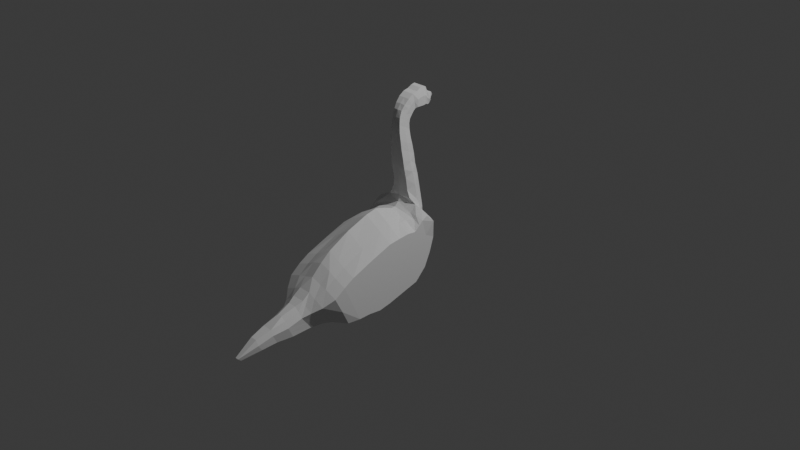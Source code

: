 # Source: VersaoDoisDinossauro.blend  (saved by Blender 4.0.36; exported with 4.5.12 LTS)
import bpy
from mathutils import Matrix  # noqa: F401  (used for matrix-valued properties, if any)

bpy.ops.wm.read_factory_settings(use_empty=True)
scene = bpy.context.scene
scene.name = 'Scene'

# ---- collections
col_collection = bpy.data.collections.new('Collection'); scene.collection.children.link(col_collection)

# ---- world
world_world = bpy.data.worlds.new('World'); scene.world = world_world
world_world.use_nodes = True; world_world.node_tree.nodes.clear()
_N = world_world.node_tree.nodes; _L = world_world.node_tree.links
n0 = _N.new('ShaderNodeOutputWorld'); n0.name = 'World Output'; n0.location = (300, 300)
n1 = _N.new('ShaderNodeBackground'); n1.name = 'Background'; n1.location = (10, 300)
n1.inputs[0].default_value = (0.05088, 0.05088, 0.05088, 1.0)
_L.new(n1.outputs[0], n0.inputs[0])
n0.is_active_output = True
world_world.color = (0.05088, 0.05088, 0.05088)
world_world.use_sun_shadow = False
world_world.sun_shadow_jitter_overblur = 0.0

# ---- cameras
cam_camera = bpy.data.cameras.new('Camera')
cam_camera.clip_end = 100.0
cam_camera.ortho_scale = 7.314

# ---- lights
light_light = bpy.data.lights.new('Light', 'POINT')
light_light.transmission_factor = 0.0
light_light.use_soft_falloff = False
light_light.energy = 1000.0
light_light.shadow_soft_size = 0.1
light_light.shadow_maximum_resolution = 0.006
light_light.use_absolute_resolution = True

# ---- meshes
me_plane = bpy.data.meshes.new('Plane')
me_plane.from_pydata([(0.03377, -0.9185, 0.0), (0.6796, -0.7146, 0.0), (-0.1927, -0.441, 0.0), (0.6646, -0.4478, 0.0), (-0.09872, -0.6787, 0.0), (0.6926, -0.5806, 0.0), (0.2377, -1.143, 0.0), (0.6878, -0.974, 0.0), (0.6837, -0.8442, 0.0), (0.1267, -1.031, 0.0), (0.3414, -1.245, 0.0), (0.655, -1.112, 0.0), (0.4022, -1.326, 0.0), (0.655, -1.192, 0.0), (0.4416, -1.403, 0.0), (0.6763, -1.294, 0.0), (0.4963, -1.553, 0.0), (0.7284, -1.501, 0.0), (0.571, -1.707, 0.0), (0.7383, -1.665, 0.0), (0.6203, -1.868, 0.0), (0.7602, -1.826, 0.0), (0.7511, -2.072, 0.0), (0.7807, -2.038, 0.0), (-0.1884, -0.1999, 0.0), (0.6006, -0.2314, 0.0), (0.6325, -0.3392, 0.0), (-0.2191, -0.3201, 0.0), (-0.1543, -0.105, 0.0), (0.5582, -0.08582, 0.0), (-0.1578, -0.0609, 0.0), (0.4321, 0.03533, 0.0), (-0.1762, -0.04077, 0.0), (0.2765, 0.1043, 0.0), (-0.2009, -0.0155, 0.0), (0.1268, 0.1515, 0.0), (-0.2724, 0.005014, 0.0), (-0.004528, 0.1794, 0.0), (-0.3462, 0.005014, 0.0), (-0.1276, 0.2181, 0.0), (-0.4743, -0.004835, 0.0), (-0.3, 0.238, 0.0), (-0.5793, -0.01532, 0.0), (-0.4756, 0.2029, 0.0), (-0.6793, -0.02681, 0.0), (-0.5985, 0.1722, 0.0), (-0.7843, -0.03775, 0.0), (-0.7036, 0.1489, 0.0), (-0.8773, -0.04596, 0.0), (-0.8103, 0.1182, 0.0), (-0.9594, -0.05143, 0.0), (-0.8923, 0.1045, 0.0), (-1.043, -0.05143, 0.0), (-0.9648, 0.09839, 0.0), (-1.108, -0.04186, 0.0), (-1.03, 0.1005, 0.0), (-1.18, -0.02134, 0.0), (-1.078, 0.1069, 0.0), (-1.235, 0.01628, 0.0), (-1.116, 0.1251, 0.0), (-1.284, 0.06643, 0.0), (-1.137, 0.1434, 0.0), (-1.321, 0.1211, 0.0), (-1.154, 0.1658, 0.0), (-1.334, 0.1759, 0.0), (-1.156, 0.1909, 0.0), (-1.362, 0.2215, 0.0), (-1.156, 0.2285, 0.0), (-1.371, 0.2607, 0.0), (-1.156, 0.2661, 0.0), (-1.352, 0.2986, 0.0), (-1.161, 0.3057, 0.0), (-1.285, 0.3224, 0.0), (-1.161, 0.3294, 0.0), (-1.282, 0.3703, 0.0), (-1.163, 0.3519, 0.0), (0.4387, -0.8166, 0.0), (0.3212, -0.4444, 0.0), (0.3954, -0.6296, 0.0), (0.52, -1.059, 0.0), (0.4752, -0.9375, 0.0), (0.5438, -1.178, 0.0), (0.5741, -1.259, 0.0), (0.6045, -1.348, 0.0), (0.6428, -1.527, 0.0), (0.6688, -1.686, 0.0), (0.7044, -1.847, 0.0), (0.7659, -2.055, 0.0), (0.281, -0.2156, 0.0), (0.2887, -0.3297, 0.0), (0.2591, -0.09539, 0.0), (0.1705, -0.001826, 0.0), (0.07197, 0.04348, 0.0), (-0.03341, 0.07499, 0.0), (-0.1385, 0.09223, 0.0), (-0.2369, 0.1021, 0.0), (-0.3871, 0.09715, 0.0), (-0.5275, 0.08452, 0.0), (-0.6389, 0.06893, 0.0), (-0.7439, 0.05183, 0.0), (-0.8438, 0.0361, 0.0), (-0.9259, 0.02653, 0.0), (-1.004, 0.02242, 0.0), (-1.069, 0.02721, 0.0), (-1.129, 0.04146, 0.0), (-1.176, 0.06939, 0.0), (-1.213, 0.1042, 0.0), (-1.241, 0.1435, 0.0), (-1.252, 0.1834, 0.0), (-1.266, 0.225, 0.0), (-1.271, 0.2634, 0.0), (-1.261, 0.3022, 0.0), (-1.224, 0.3259, 0.0), (-1.213, 0.3574, 0.0), (-1.25, 0.3996, 0.0), (-1.217, 0.3878, 0.0), (-1.166, 0.3763, 0.0), (-1.199, 0.3841, 0.0), (0.09883, -0.9185, 0.1231), (0.6796, -0.7146, 0.1231), (-0.1212, -0.441, 0.1231), (0.6646, -0.4478, 0.1231), (-0.01912, -0.6787, 0.1231), (0.6926, -0.5806, 0.1231), (0.2787, -1.143, 0.1169), (0.6878, -0.974, 0.1169), (0.6837, -0.8442, 0.1231), (0.1677, -1.031, 0.1231), (0.3414, -1.245, 0.06838), (0.655, -1.112, 0.06838), (0.4022, -1.326, 0.07115), (0.655, -1.192, 0.07115), (0.4416, -1.403, 0.04688), (0.6763, -1.294, 0.04688), (0.4963, -1.553, 0.02702), (0.7284, -1.501, 0.02702), (0.571, -1.707, 0.03346), (0.7383, -1.665, 0.03346), (0.6203, -1.868, 0.008951), (0.7602, -1.826, 0.02357), (0.7511, -2.072, 0.00433), (0.7807, -2.038, 0.00433), (-0.1354, -0.1999, 0.1231), (0.6006, -0.2314, 0.1231), (0.6325, -0.3392, 0.1231), (-0.154, -0.3201, 0.1231), (-0.1134, -0.105, 0.1231), (0.5582, -0.08582, 0.1231), (-0.1154, -0.03898, 0.1806), (0.4321, 0.03533, 0.1806), (-0.1325, -0.01731, 0.1806), (0.2765, 0.1043, 0.1806), (-0.2125, 0.04364, 0.1868), (0.0654, 0.1515, 0.1927), (-0.2724, 0.01795, 0.1315), (-0.03965, 0.1794, 0.1525), (-0.3462, 0.01795, 0.09854), (-0.1276, 0.1991, 0.1286), (-0.4743, 0.00756, 0.08912), (-0.3, 0.1991, 0.0915), (-0.5793, -0.01532, 0.0891), (-0.4756, 0.1788, 0.07572), (-0.6793, -0.02681, 0.08466), (-0.5985, 0.1452, 0.07622), (-0.7843, -0.03775, 0.07437), (-0.7036, 0.1302, 0.07437), (-0.8773, -0.04596, 0.06958), (-0.8103, 0.1094, 0.06958), (-0.9594, -0.05143, 0.06225), (-0.8923, 0.09338, 0.06225), (-1.043, -0.04538, 0.05415), (-0.9648, 0.08606, 0.05555), (-1.108, -0.03874, 0.05033), (-1.03, 0.08244, 0.05555), (-1.18, -0.01496, 0.05033), (-1.073, 0.09201, 0.05555), (-1.23, 0.01628, 0.05863), (-1.116, 0.1225, 0.05555), (-1.284, 0.06643, 0.06523), (-1.141, 0.1419, 0.05555), (-1.321, 0.1211, 0.06523), (-1.162, 0.1658, 0.05555), (-1.334, 0.1759, 0.06523), (-1.171, 0.1909, 0.06849), (-1.362, 0.2215, 0.06116), (-1.171, 0.2285, 0.06849), (-1.371, 0.2607, 0.06116), (-1.171, 0.2661, 0.06849), (-1.352, 0.2986, 0.05566), (-1.171, 0.3057, 0.05555), (-1.285, 0.3224, 0.06523), (-1.163, 0.3294, 0.05555), (-1.282, 0.3703, 0.06067), (-1.163, 0.3519, 0.05099), (0.7659, -2.055, 0.00433), (-0.056, 0.1598, 0.222), (-0.1385, 0.1146, 0.1858), (-0.2369, 0.1021, 0.1528), (-0.3871, 0.09715, 0.1286), (-0.5275, 0.08452, 0.1061), (-0.6389, 0.06893, 0.09052), (-0.7439, 0.05183, 0.08024), (-0.8438, 0.0361, 0.07544), (-0.9259, 0.02653, 0.06812), (-1.004, 0.02242, 0.06141), (-1.069, 0.02721, 0.06003), (-1.129, 0.04146, 0.06003), (-1.176, 0.06939, 0.06336), (-1.213, 0.1042, 0.06523), (-1.241, 0.1435, 0.06523), (-1.252, 0.1834, 0.07609), (-1.266, 0.225, 0.07609), (-1.271, 0.2634, 0.07609), (-1.261, 0.3022, 0.06523), (-1.224, 0.3259, 0.06523), (-1.213, 0.3574, 0.06523), (-1.25, 0.3996, 0.04488), (-1.217, 0.3878, 0.04063), (-1.166, 0.3763, 0.03611), (-1.199, 0.3841, 0.04713), (0.1978, -0.9185, 0.3416), (0.6796, -0.7146, 0.3416), (0.007799, -0.441, 0.3416), (0.6646, -0.4478, 0.3416), (0.09814, -0.6787, 0.3416), (0.6926, -0.5806, 0.3416), (0.3521, -1.143, 0.3354), (0.6878, -0.974, 0.3181), (0.6837, -0.8442, 0.3416), (0.2667, -1.031, 0.3416), (0.4325, -1.245, 0.2669), (0.655, -1.112, 0.2294), (0.4933, -1.326, 0.188), (0.655, -1.192, 0.188), (0.5327, -1.403, 0.1419), (0.6763, -1.294, 0.1419), (0.5874, -1.553, 0.1244), (0.6982, -1.501, 0.1244), (0.6243, -1.707, 0.08477), (0.7133, -1.665, 0.08477), (0.6736, -1.868, 0.0663), (0.7352, -1.826, 0.0663), (0.7511, -2.072, 0.01829), (0.7807, -2.038, 0.01829), (-0.02181, -0.1999, 0.3416), (0.6006, -0.2314, 0.3416), (0.6325, -0.3392, 0.3416), (-0.00827, -0.3201, 0.3416), (-0.01145, -0.1059, 0.3416), (0.5582, -0.08582, 0.3416), (-0.06316, -0.04474, 0.3416), (0.4321, 0.03533, 0.3416), (-0.102, -0.003969, 0.3416), (0.2765, 0.1043, 0.3416), (-0.1366, 0.05698, 0.3408), (0.1268, 0.1493, 0.3416), (0.4387, -0.8166, 0.3416), (0.3212, -0.4444, 0.3416), (0.3954, -0.6296, 0.3416), (0.52, -1.059, 0.3354), (0.4752, -0.9375, 0.3416), (0.5438, -1.178, 0.2478), (0.5741, -1.259, 0.188), (0.6045, -1.348, 0.1419), (0.6428, -1.527, 0.1244), (0.6688, -1.686, 0.08477), (0.7044, -1.847, 0.0663), (0.7659, -2.055, 0.01829), (0.281, -0.2156, 0.3416), (0.2887, -0.3297, 0.3416), (0.2591, -0.09539, 0.3416), (0.1705, -0.001826, 0.3416), (0.07197, 0.04348, 0.3416), (-0.056, 0.1339, 0.3576), (0.1268, 0.1471, 0.2611), (-0.056, 0.1708, 0.2789), (0.6325, -0.3392, 0.2036), (0.6837, -0.8442, 0.2036), (0.6763, -1.294, 0.09702), (0.2765, 0.1043, 0.2611), (0.4794, -1.403, 0.09702), (0.6796, -0.7146, 0.2036), (-0.09117, -0.03898, 0.2611), (0.655, -1.192, 0.1075), (0.7807, -2.038, 0.01258), (-0.07585, -0.441, 0.2036), (0.4321, 0.03533, 0.2611), (0.44, -1.326, 0.1075), (0.7602, -1.826, 0.03753), (0.7511, -2.072, 0.01085), (0.7659, -2.055, 0.01258), (0.6203, -1.868, 0.03753), (0.6926, -0.5806, 0.2036), (0.6646, -0.4478, 0.2036), (-0.09364, -0.105, 0.2036), (0.655, -1.112, 0.1489), (0.6878, -0.974, 0.1974), (0.6006, -0.2314, 0.2036), (0.5582, -0.08582, 0.2036), (0.2984, -1.143, 0.1974), (0.3792, -1.245, 0.1489), (0.7383, -1.665, 0.05704), (0.7284, -1.501, 0.07472), (0.0259, -0.6787, 0.2036), (0.5341, -1.553, 0.07472), (0.571, -1.707, 0.05704), (-0.09227, -0.1999, 0.2036), (-0.1087, -0.3201, 0.2036), (0.1441, -0.9185, 0.2036), (0.213, -1.031, 0.2036), (-0.1841, 0.05632, 0.2611), (-0.1325, -0.01731, 0.2611)], [], [(78, 77, 3, 5), (76, 78, 5, 1), (80, 79, 6, 9), (76, 80, 9, 0), (79, 81, 10, 6), (81, 82, 12, 10), (82, 83, 14, 12), (83, 84, 16, 14), (84, 85, 18, 16), (85, 86, 20, 18), (86, 87, 22, 20), (89, 88, 25, 26), (77, 89, 26, 3), (88, 90, 29, 25), (90, 91, 31, 29), (91, 92, 33, 31), (92, 93, 35, 33), (93, 94, 37, 35), (94, 95, 39, 37), (95, 96, 41, 39), (96, 97, 43, 41), (97, 98, 45, 43), (98, 99, 47, 45), (99, 100, 49, 47), (100, 101, 51, 49), (101, 102, 53, 51), (102, 103, 55, 53), (103, 104, 57, 55), (104, 105, 59, 57), (105, 106, 61, 59), (106, 107, 63, 61), (107, 108, 65, 63), (108, 109, 67, 65), (109, 110, 69, 67), (110, 111, 71, 69), (111, 112, 73, 71), (112, 113, 75, 73), (72, 74, 113, 112), (70, 72, 112, 111), (68, 70, 111, 110), (66, 68, 110, 109), (64, 66, 109, 108), (62, 64, 108, 107), (60, 62, 107, 106), (58, 60, 106, 105), (56, 58, 105, 104), (54, 56, 104, 103), (52, 54, 103, 102), (50, 52, 102, 101), (48, 50, 101, 100), (46, 48, 100, 99), (44, 46, 99, 98), (42, 44, 98, 97), (40, 42, 97, 96), (38, 40, 96, 95), (36, 38, 95, 94), (34, 36, 94, 93), (32, 34, 93, 92), (30, 32, 92, 91), (28, 30, 91, 90), (24, 28, 90, 88), (2, 27, 89, 77), (27, 24, 88, 89), (21, 23, 87, 86), (19, 21, 86, 85), (17, 19, 85, 84), (15, 17, 84, 83), (13, 15, 83, 82), (11, 13, 82, 81), (7, 11, 81, 79), (1, 8, 80, 76), (8, 7, 79, 80), (0, 4, 78, 76), (4, 2, 77, 78), (74, 114, 115, 113), (113, 117, 116, 75), (280, 304, 236, 234), (307, 285, 222, 247), (309, 299, 226, 229), (275, 310, 254, 273), (274, 275, 273, 255), (276, 297, 245, 246), (277, 281, 221, 228), (311, 282, 250, 252), (278, 283, 233, 235), (286, 279, 253, 251), (287, 280, 234, 232), (284, 288, 241, 243), (291, 289, 242, 240), (281, 292, 225, 221), (282, 294, 248, 250), (283, 295, 231, 233), (290, 284, 243, 267), (195, 153, 155, 196), (196, 155, 157, 197), (197, 157, 159, 198), (198, 159, 161, 199), (199, 161, 163, 200), (200, 163, 165, 201), (201, 165, 167, 202), (202, 167, 169, 203), (203, 169, 171, 204), (204, 171, 173, 205), (205, 173, 175, 206), (206, 175, 177, 207), (207, 177, 179, 208), (208, 179, 181, 209), (209, 181, 183, 210), (210, 183, 185, 211), (211, 185, 187, 212), (212, 187, 189, 213), (213, 189, 191, 214), (214, 191, 193, 215), (190, 214, 215, 192), (188, 213, 214, 190), (186, 212, 213, 188), (184, 211, 212, 186), (182, 210, 211, 184), (180, 209, 210, 182), (178, 208, 209, 180), (176, 207, 208, 178), (174, 206, 207, 176), (172, 205, 206, 174), (170, 204, 205, 172), (168, 203, 204, 170), (166, 202, 203, 168), (164, 201, 202, 166), (162, 200, 201, 164), (160, 199, 200, 162), (158, 198, 199, 160), (156, 197, 198, 158), (154, 196, 197, 156), (152, 195, 196, 154), (285, 303, 224, 222), (298, 286, 251, 249), (300, 287, 232, 230), (288, 301, 239, 241), (289, 290, 267, 242), (305, 291, 240, 238), (292, 293, 223, 225), (294, 306, 244, 248), (295, 296, 227, 231), (297, 298, 249, 245), (299, 300, 230, 226), (301, 302, 237, 239), (303, 308, 220, 224), (304, 305, 238, 236), (306, 307, 247, 244), (308, 309, 229, 220), (310, 311, 252, 254), (192, 215, 217, 216), (215, 193, 218, 219), (31, 33, 151, 149), (15, 13, 131, 133), (49, 51, 169, 167), (32, 30, 148, 150), (67, 69, 187, 185), (50, 48, 166, 168), (14, 16, 134, 132), (68, 66, 184, 186), (33, 35, 153, 151), (17, 15, 133, 135), (51, 53, 171, 169), (34, 32, 150, 152), (69, 71, 189, 187), (52, 50, 168, 170), (16, 18, 136, 134), (4, 0, 118, 122), (70, 68, 186, 188), (35, 37, 155, 153), (19, 17, 135, 137), (53, 55, 173, 171), (36, 34, 152, 154), (5, 3, 121, 123), (71, 73, 191, 189), (54, 52, 170, 172), (18, 20, 138, 136), (72, 70, 188, 190), (115, 114, 216, 217), (37, 39, 157, 155), (21, 19, 137, 139), (2, 4, 122, 120), (55, 57, 175, 173), (113, 115, 217, 215), (38, 36, 154, 156), (87, 23, 141, 194), (1, 5, 123, 119), (73, 75, 193, 191), (56, 54, 172, 174), (114, 74, 192, 216), (20, 22, 140, 138), (74, 72, 190, 192), (116, 117, 219, 218), (39, 41, 159, 157), (23, 21, 139, 141), (57, 59, 177, 175), (75, 116, 218, 193), (40, 38, 156, 158), (8, 1, 119, 126), (58, 56, 174, 176), (117, 113, 215, 219), (26, 25, 143, 144), (9, 6, 124, 127), (41, 43, 161, 159), (27, 2, 120, 145), (7, 8, 126, 125), (59, 61, 179, 177), (42, 40, 158, 160), (3, 26, 144, 121), (0, 9, 127, 118), (60, 58, 176, 178), (24, 27, 145, 142), (43, 45, 163, 161), (61, 63, 181, 179), (44, 42, 160, 162), (6, 10, 128, 124), (62, 60, 178, 180), (25, 29, 147, 143), (11, 7, 125, 129), (45, 47, 165, 163), (28, 24, 142, 146), (63, 65, 183, 181), (46, 44, 162, 164), (10, 12, 130, 128), (64, 62, 180, 182), (29, 31, 149, 147), (13, 11, 129, 131), (22, 87, 194, 140), (47, 49, 167, 165), (30, 28, 146, 148), (65, 67, 185, 183), (48, 46, 164, 166), (12, 14, 132, 130), (66, 64, 182, 184), (258, 225, 223, 257), (256, 221, 225, 258), (260, 229, 226, 259), (256, 220, 229, 260), (259, 226, 230, 261), (261, 230, 232, 262), (262, 232, 234, 263), (263, 234, 236, 264), (264, 236, 238, 265), (265, 238, 240, 266), (266, 240, 242, 267), (269, 246, 245, 268), (257, 223, 246, 269), (268, 245, 249, 270), (270, 249, 251, 271), (271, 251, 253, 272), (272, 253, 255, 273), (252, 272, 273, 254), (250, 271, 272, 252), (248, 270, 271, 250), (244, 268, 270, 248), (222, 257, 269, 247), (247, 269, 268, 244), (241, 266, 267, 243), (239, 265, 266, 241), (237, 264, 265, 239), (235, 263, 264, 237), (233, 262, 263, 235), (231, 261, 262, 233), (227, 259, 261, 231), (221, 256, 260, 228), (228, 260, 259, 227), (220, 256, 258, 224), (224, 258, 257, 222), (279, 274, 255, 253), (296, 277, 228, 227), (293, 276, 246, 223), (302, 278, 235, 237), (135, 133, 278, 302), (121, 144, 276, 293), (125, 126, 277, 296), (151, 153, 274, 279), (152, 150, 311, 310), (118, 127, 309, 308), (142, 145, 307, 306), (134, 136, 305, 304), (122, 118, 308, 303), (137, 135, 302, 301), (124, 128, 300, 299), (143, 147, 298, 297), (129, 125, 296, 295), (146, 142, 306, 294), (123, 121, 293, 292), (136, 138, 291, 305), (140, 194, 290, 289), (139, 137, 301, 288), (128, 130, 287, 300), (147, 149, 286, 298), (120, 122, 303, 285), (194, 141, 284, 290), (131, 129, 295, 283), (148, 146, 294, 282), (119, 123, 292, 281), (138, 140, 289, 291), (141, 139, 288, 284), (130, 132, 280, 287), (149, 151, 279, 286), (133, 131, 283, 278), (150, 148, 282, 311), (126, 119, 281, 277), (144, 143, 297, 276), (153, 195, 275, 274), (195, 152, 310, 275), (127, 124, 299, 309), (145, 120, 285, 307), (132, 134, 304, 280)])
_uv = me_plane.uv_layers.new(name='UVMap')
_uv.uv.foreach_set('vector', [0.5, 0.5022, 0.5, 1.0, 1.0, 1.0, 1.0, 0.5022, 0.5, 0.0, 0.5, 0.5022, 1.0, 0.5022, 1.0, 0.0, 0.5, 0.0, 0.5, 0.0, 0.0, 0.0, -2.401e-05, 0.0, 0.5, 0.0, 0.5, 0.0, -2.401e-05, 0.0, 0.0, 0.0, 0.5, 0.0, 0.5, 0.0, 0.0, 0.0, 0.0, 0.0, 0.5, 0.0, 0.5, 0.0, 0.0, 0.0, 0.0, 0.0, 0.5, 0.0, 0.5, 0.0, 0.0, 0.0, 0.0, 0.0, 0.5, 0.0, 0.5, 0.0, 0.0, 0.0, 0.0, 0.0, 0.5, 0.0, 0.5, 0.0, 0.0, 0.0, 0.0, 0.0, 0.5, 0.0, 0.5, 0.0, 0.0, 0.0, 0.0, 0.0, 0.5, 0.0, 0.5, 0.0, 0.0, 0.0, 0.0, 0.0, 0.5, 1.0, 0.5, 1.0, 1.0, 1.0, 1.0, 1.0, 0.5, 1.0, 0.5, 1.0, 1.0, 1.0, 1.0, 1.0, 0.5, 1.0, 0.5, 1.0, 1.0, 1.0, 1.0, 1.0, 0.5, 1.0, 0.5, 1.0, 1.0, 1.0, 1.0, 1.0, 0.5, 1.0, 0.5, 1.0, 1.0, 1.0, 1.0, 1.0, 0.5, 1.0, 0.5, 1.0, 1.0, 1.0, 1.0, 1.0, 0.5, 1.0, 0.5, 1.0, 1.0, 1.0, 1.0, 1.0, 0.5, 1.0, 0.5, 1.0, 1.0, 1.0, 1.0, 1.0, 0.5, 1.0, 0.5, 1.0, 1.0, 1.0, 1.0, 1.0, 0.5, 1.0, 0.5, 1.0, 1.0, 1.0, 1.0, 1.0, 0.5, 1.0, 0.5, 1.0, 1.0, 1.0, 1.0, 1.0, 0.5, 1.0, 0.5, 1.0, 1.0, 1.0, 1.0, 1.0, 0.5, 1.0, 0.5, 1.0, 1.0, 1.0, 1.0, 1.0, 0.5, 1.0, 0.5, 1.0, 1.0, 1.0, 1.0, 1.0, 0.5, 1.0, 0.5, 1.0, 1.0, 1.0, 1.0, 1.0, 0.5, 1.0, 0.5, 1.0, 1.0, 1.0, 1.0, 1.0, 0.5, 1.0, 0.5, 1.0, 1.0, 1.0, 1.0, 1.0, 0.5, 1.0, 0.5, 1.0, 1.0, 1.0, 1.0, 1.0, 0.5, 1.0, 0.5, 1.0, 1.0, 1.0, 1.0, 1.0, 0.5, 1.0, 0.5, 1.0, 1.0, 1.0, 1.0, 1.0, 0.5, 1.0, 0.5, 1.0, 1.0, 1.0, 1.0, 1.0, 0.5, 1.0, 0.5, 1.0, 1.0, 1.0, 1.0, 1.0, 0.5, 1.0, 0.5, 1.0, 1.0, 1.0, 1.0, 1.0, 0.5, 1.0, 0.5, 1.0, 1.0, 1.0, 1.0, 1.0, 0.5, 1.0, 0.5, 1.0, 1.0, 1.0, 1.0, 1.0, 0.5, 1.0, 0.5, 1.0, 1.0, 1.0, 1.0, 1.0, 0.0, 1.0, 0.0, 1.0, 0.5, 1.0, 0.5, 1.0, 0.0, 1.0, 0.0, 1.0, 0.5, 1.0, 0.5, 1.0, 0.0, 1.0, 0.0, 1.0, 0.5, 1.0, 0.5, 1.0, 0.0, 1.0, 0.0, 1.0, 0.5, 1.0, 0.5, 1.0, 0.0, 1.0, 0.0, 1.0, 0.5, 1.0, 0.5, 1.0, 0.0, 1.0, 0.0, 1.0, 0.5, 1.0, 0.5, 1.0, 0.0, 1.0, 0.0, 1.0, 0.5, 1.0, 0.5, 1.0, 0.0, 1.0, 0.0, 1.0, 0.5, 1.0, 0.5, 1.0, 0.0, 1.0, 0.0, 1.0, 0.5, 1.0, 0.5, 1.0, 0.0, 1.0, 0.0, 1.0, 0.5, 1.0, 0.5, 1.0, 0.0, 1.0, 0.0, 1.0, 0.5, 1.0, 0.5, 1.0, 0.0, 1.0, 0.0, 1.0, 0.5, 1.0, 0.5, 1.0, 0.0, 1.0, 0.0, 1.0, 0.5, 1.0, 0.5, 1.0, 0.0, 1.0, 0.0, 1.0, 0.5, 1.0, 0.5, 1.0, 0.0, 1.0, 0.0, 1.0, 0.5, 1.0, 0.5, 1.0, 0.0, 1.0, 0.0, 1.0, 0.5, 1.0, 0.5, 1.0, 0.0, 1.0, 0.0, 1.0, 0.5, 1.0, 0.5, 1.0, 0.0, 1.0, 0.0, 1.0, 0.5, 1.0, 0.5, 1.0, 0.0, 1.0, 0.0, 1.0, 0.5, 1.0, 0.5, 1.0, 0.0, 1.0, 0.0, 1.0, 0.5, 1.0, 0.5, 1.0, 0.0, 1.0, 0.0, 1.0, 0.5, 1.0, 0.5, 1.0, 0.0, 1.0, 0.0, 1.0, 0.5, 1.0, 0.5, 1.0, 0.0, 1.0, 0.0, 1.0, 0.5, 1.0, 0.5, 1.0, 0.0, 1.0, 0.0, 1.0, 0.5, 1.0, 0.5, 1.0, 0.0, 1.0, 0.0, 1.0, 0.5, 1.0, 0.5, 1.0, 0.0, 1.0, 0.0, 1.0, 0.5, 1.0, 0.5, 1.0, 1.0, 0.0, 1.0, 0.0, 0.5, 0.0, 0.5, 0.0, 1.0, 0.0, 1.0, 0.0, 0.5, 0.0, 0.5, 0.0, 1.0, 0.0, 1.0, 0.0, 0.5, 0.0, 0.5, 0.0, 1.0, 0.0, 1.0, 0.0, 0.5, 0.0, 0.5, 0.0, 1.0, 0.0, 1.0, 0.0, 0.5, 0.0, 0.5, 0.0, 1.0, 0.0, 1.0, 0.0, 0.5, 0.0, 0.5, 0.0, 1.0, 0.0, 1.0, 0.0, 0.5, 0.0, 0.5, 0.0, 1.0, 0.0, 1.0, 0.0, 0.5, 0.0, 0.5, 0.0, 1.0, 0.0, 1.0, 0.0, 0.5, 0.0, 0.5, 0.0, 0.0, 0.0, 0.0, 0.5022, 0.5, 0.5022, 0.5, 0.0, 0.0, 0.5022, 0.0, 1.0, 0.5, 1.0, 0.5, 0.5022, 0.0, 1.0, 0.0, 1.0, 0.5, 1.0, 0.5, 1.0, 0.5, 1.0, 0.5, 1.0, 1.0, 1.0, 1.0, 1.0, 0.0, 0.0, 0.0, 0.0, 0.0, 0.0, 0.0, 0.0, 0.0, 1.0, 0.0, 1.0, 0.0, 1.0, 0.0, 1.0, -2.401e-05, 0.0, 0.0, 0.0, 0.0, 0.0, -2.401e-05, 0.0, 0.5, 1.0, 0.0, 1.0, 0.0, 1.0, 0.5, 1.0, 1.0, 1.0, 0.5, 1.0, 0.5, 1.0, 1.0, 1.0, 1.0, 1.0, 1.0, 1.0, 1.0, 1.0, 1.0, 1.0, 1.0, 0.0, 1.0, 0.0, 1.0, 0.0, 1.0, 0.0, 0.0, 1.0, 0.0, 1.0, 0.0, 1.0, 0.0, 1.0, 1.0, 0.0, 1.0, 0.0, 1.0, 0.0, 1.0, 0.0, 1.0, 1.0, 1.0, 1.0, 1.0, 1.0, 1.0, 1.0, 0.0, 0.0, 0.0, 0.0, 0.0, 0.0, 0.0, 0.0, 1.0, 0.0, 1.0, 0.0, 1.0, 0.0, 1.0, 0.0, 0.0, 0.0, 0.0, 0.0, 0.0, 0.0, 0.0, 0.0, 1.0, 0.0, 1.0, 0.5022, 1.0, 0.5022, 1.0, 0.0, 0.0, 1.0, 0.0, 1.0, 0.0, 1.0, 0.0, 1.0, 1.0, 0.0, 1.0, 0.0, 1.0, 0.0, 1.0, 0.0, 0.5, 0.0, 1.0, 0.0, 1.0, 0.0, 0.5, 0.0, 0.5, 1.0, 1.0, 1.0, 1.0, 1.0, 0.5, 1.0, 0.5, 1.0, 1.0, 1.0, 1.0, 1.0, 0.5, 1.0, 0.5, 1.0, 1.0, 1.0, 1.0, 1.0, 0.5, 1.0, 0.5, 1.0, 1.0, 1.0, 1.0, 1.0, 0.5, 1.0, 0.5, 1.0, 1.0, 1.0, 1.0, 1.0, 0.5, 1.0, 0.5, 1.0, 1.0, 1.0, 1.0, 1.0, 0.5, 1.0, 0.5, 1.0, 1.0, 1.0, 1.0, 1.0, 0.5, 1.0, 0.5, 1.0, 1.0, 1.0, 1.0, 1.0, 0.5, 1.0, 0.5, 1.0, 1.0, 1.0, 1.0, 1.0, 0.5, 1.0, 0.5, 1.0, 1.0, 1.0, 1.0, 1.0, 0.5, 1.0, 0.5, 1.0, 1.0, 1.0, 1.0, 1.0, 0.5, 1.0, 0.5, 1.0, 1.0, 1.0, 1.0, 1.0, 0.5, 1.0, 0.5, 1.0, 1.0, 1.0, 1.0, 1.0, 0.5, 1.0, 0.5, 1.0, 1.0, 1.0, 1.0, 1.0, 0.5, 1.0, 0.5, 1.0, 1.0, 1.0, 1.0, 1.0, 0.5, 1.0, 0.5, 1.0, 1.0, 1.0, 1.0, 1.0, 0.5, 1.0, 0.5, 1.0, 1.0, 1.0, 1.0, 1.0, 0.5, 1.0, 0.5, 1.0, 1.0, 1.0, 1.0, 1.0, 0.5, 1.0, 0.5, 1.0, 1.0, 1.0, 1.0, 1.0, 0.5, 1.0, 0.5, 1.0, 1.0, 1.0, 1.0, 1.0, 0.5, 1.0, 0.0, 1.0, 0.5, 1.0, 0.5, 1.0, 0.0, 1.0, 0.0, 1.0, 0.5, 1.0, 0.5, 1.0, 0.0, 1.0, 0.0, 1.0, 0.5, 1.0, 0.5, 1.0, 0.0, 1.0, 0.0, 1.0, 0.5, 1.0, 0.5, 1.0, 0.0, 1.0, 0.0, 1.0, 0.5, 1.0, 0.5, 1.0, 0.0, 1.0, 0.0, 1.0, 0.5, 1.0, 0.5, 1.0, 0.0, 1.0, 0.0, 1.0, 0.5, 1.0, 0.5, 1.0, 0.0, 1.0, 0.0, 1.0, 0.5, 1.0, 0.5, 1.0, 0.0, 1.0, 0.0, 1.0, 0.5, 1.0, 0.5, 1.0, 0.0, 1.0, 0.0, 1.0, 0.5, 1.0, 0.5, 1.0, 0.0, 1.0, 0.0, 1.0, 0.5, 1.0, 0.5, 1.0, 0.0, 1.0, 0.0, 1.0, 0.5, 1.0, 0.5, 1.0, 0.0, 1.0, 0.0, 1.0, 0.5, 1.0, 0.5, 1.0, 0.0, 1.0, 0.0, 1.0, 0.5, 1.0, 0.5, 1.0, 0.0, 1.0, 0.0, 1.0, 0.5, 1.0, 0.5, 1.0, 0.0, 1.0, 0.0, 1.0, 0.5, 1.0, 0.5, 1.0, 0.0, 1.0, 0.0, 1.0, 0.5, 1.0, 0.5, 1.0, 0.0, 1.0, 0.0, 1.0, 0.5, 1.0, 0.5, 1.0, 0.0, 1.0, 0.0, 1.0, 0.5, 1.0, 0.5, 1.0, 0.0, 1.0, 0.0, 1.0, 0.5, 1.0, 0.5, 1.0, 0.0, 1.0, 0.0, 1.0, 0.0, 0.5022, 0.0, 0.5022, 0.0, 1.0, 1.0, 1.0, 1.0, 1.0, 1.0, 1.0, 1.0, 1.0, 0.0, 0.0, 0.0, 0.0, 0.0, 0.0, 0.0, 0.0, 1.0, 0.0, 1.0, 0.0, 1.0, 0.0, 1.0, 0.0, 0.0, 0.0, 0.5, 0.0, 0.5, 0.0, 0.0, 0.0, 0.0, 0.0, 0.0, 0.0, 0.0, 0.0, 0.0, 0.0, 1.0, 0.5022, 1.0, 1.0, 1.0, 1.0, 1.0, 0.5022, 0.0, 1.0, 0.0, 1.0, 0.0, 1.0, 0.0, 1.0, 1.0, 0.0, 1.0, 0.0, 1.0, 0.0, 1.0, 0.0, 1.0, 1.0, 1.0, 1.0, 1.0, 1.0, 1.0, 1.0, 0.0, 0.0, 0.0, 0.0, 0.0, 0.0, 0.0, 0.0, 1.0, 0.0, 1.0, 0.0, 1.0, 0.0, 1.0, 0.0, 0.0, 0.5022, 0.0, 0.0, 0.0, 0.0, 0.0, 0.5022, 0.0, 0.0, 0.0, 0.0, 0.0, 0.0, 0.0, 0.0, 0.0, 1.0, 0.0, 1.0, 0.0, 1.0, 0.0, 1.0, 0.0, 0.0, -2.401e-05, 0.0, -2.401e-05, 0.0, 0.0, 0.0, 0.0, 1.0, 0.0, 1.0, 0.0, 1.0, 0.0, 1.0, 0.0, 1.0, 0.5, 1.0, 0.5, 1.0, 0.0, 1.0, 0.5, 1.0, 1.0, 1.0, 1.0, 1.0, 0.5, 1.0, 1.0, 1.0, 1.0, 1.0, 1.0, 1.0, 1.0, 1.0, 1.0, 0.0, 1.0, 0.0, 1.0, 0.0, 1.0, 0.0, 1.0, 1.0, 1.0, 1.0, 1.0, 1.0, 1.0, 1.0, 0.0, 1.0, 0.0, 1.0, 0.0, 1.0, 0.0, 1.0, 1.0, 1.0, 1.0, 1.0, 1.0, 1.0, 1.0, 1.0, 0.0, 1.0, 0.0, 1.0, 0.0, 1.0, 0.0, 1.0, 0.0, 0.0, 0.0, 0.0, 0.0, 0.0, 0.0, 0.0, 0.0, 1.0, 0.0, 1.0, 0.0, 1.0, 0.0, 1.0, 1.0, 1.0, 1.0, 1.0, 1.0, 1.0, 1.0, 1.0, 1.0, 0.0, 1.0, 0.0, 1.0, 0.0, 1.0, 0.0, 1.0, 1.0, 1.0, 1.0, 1.0, 1.0, 1.0, 1.0, 0.0, 1.0, 0.0, 1.0, 0.0, 1.0, 0.0, 1.0, 1.0, 1.0, 1.0, 1.0, 1.0, 1.0, 1.0, 1.0, 0.0, 1.0, 0.0, 1.0, 0.0, 1.0, 0.0, 1.0, 0.0, 0.0, 0.0, 0.0, 0.0, 0.0, 0.0, 0.0, 0.0, 0.5022, 0.0, 0.0, 0.0, 0.0, 0.0, 0.5022, 0.0, 1.0, 0.0, 1.0, 0.0, 1.0, 0.0, 1.0, 1.0, 1.0, 1.0, 1.0, 1.0, 1.0, 1.0, 1.0, 1.0, 0.0, 1.0, 0.0, 1.0, 0.0, 1.0, 0.0, 1.0, 1.0, 1.0, 1.0, 1.0, 1.0, 1.0, 1.0, 0.0, 1.0, 0.0, 1.0, 0.0, 1.0, 0.0, 1.0, 1.0, 0.5022, 1.0, 1.0, 1.0, 1.0, 1.0, 0.5022, 1.0, 1.0, 1.0, 1.0, 1.0, 1.0, 1.0, 1.0, 0.0, 1.0, 0.0, 1.0, 0.0, 1.0, 0.0, 1.0, 0.0, 0.0, 0.0, 0.0, 0.0, 0.0, 0.0, 0.0, 0.0, 1.0, 0.0, 1.0, 0.0, 1.0, 0.0, 1.0, 0.5, 1.0, 0.0, 1.0, 0.0, 1.0, 0.5, 1.0, 1.0, 1.0, 1.0, 1.0, 1.0, 1.0, 1.0, 1.0, 1.0, 0.0, 1.0, 0.0, 1.0, 0.0, 1.0, 0.0, 0.0, 1.0, 0.0, 0.5022, 0.0, 0.5022, 0.0, 1.0, 1.0, 1.0, 1.0, 1.0, 1.0, 1.0, 1.0, 1.0, 0.5, 1.0, 0.5, 1.0, 0.5, 1.0, 0.5, 1.0, 0.0, 1.0, 0.0, 1.0, 0.0, 1.0, 0.0, 1.0, 0.5, 0.0, 1.0, 0.0, 1.0, 0.0, 0.5, 0.0, 1.0, 0.0, 1.0, 0.5022, 1.0, 0.5022, 1.0, 0.0, 1.0, 1.0, 1.0, 1.0, 1.0, 1.0, 1.0, 1.0, 0.0, 1.0, 0.0, 1.0, 0.0, 1.0, 0.0, 1.0, 0.0, 1.0, 0.0, 1.0, 0.0, 1.0, 0.0, 1.0, 0.0, 0.0, 0.0, 0.0, 0.0, 0.0, 0.0, 0.0, 0.0, 1.0, 0.0, 1.0, 0.0, 1.0, 0.0, 1.0, 1.0, 1.0, 0.5, 1.0, 0.5, 1.0, 1.0, 1.0, 1.0, 1.0, 1.0, 1.0, 1.0, 1.0, 1.0, 1.0, 1.0, 0.0, 1.0, 0.0, 1.0, 0.0, 1.0, 0.0, 1.0, 1.0, 1.0, 1.0, 1.0, 1.0, 1.0, 1.0, 1.0, 1.0, 1.0, 1.0, 1.0, 1.0, 1.0, 1.0, 0.0, 1.0, 0.0, 1.0, 0.0, 1.0, 0.0, 1.0, 1.0, 0.0, 1.0, 0.0, 1.0, 0.0, 1.0, 0.0, 0.0, 1.0, 0.0, 1.0, 0.0, 1.0, 0.0, 1.0, 0.5, 1.0, 0.5, 1.0, 0.5, 1.0, 0.5, 1.0, 1.0, 1.0, 1.0, 1.0, 1.0, 1.0, 1.0, 1.0, -2.401e-05, 0.0, 0.0, 0.0, 0.0, 0.0, -2.401e-05, 0.0, 1.0, 1.0, 1.0, 1.0, 1.0, 1.0, 1.0, 1.0, 0.0, 1.0, 0.0, 1.0, 0.0, 1.0, 0.0, 1.0, 1.0, 0.0, 1.0, 0.0, 1.0, 0.0, 1.0, 0.0, 1.0, 1.0, 1.0, 1.0, 1.0, 1.0, 1.0, 1.0, 0.0, 1.0, 0.0, 1.0, 0.0, 1.0, 0.0, 1.0, 1.0, 1.0, 1.0, 1.0, 1.0, 1.0, 1.0, 1.0, 0.0, 0.0, -2.401e-05, 0.0, -2.401e-05, 0.0, 0.0, 0.0, 0.0, 1.0, 0.0, 1.0, 0.0, 1.0, 0.0, 1.0, 0.0, 1.0, 0.0, 1.0, 0.0, 1.0, 0.0, 1.0, 1.0, 1.0, 1.0, 1.0, 1.0, 1.0, 1.0, 1.0, 1.0, 1.0, 1.0, 1.0, 1.0, 1.0, 1.0, 1.0, 0.0, 1.0, 0.0, 1.0, 0.0, 1.0, 0.0, 1.0, 0.0, 0.0, 0.0, 0.0, 0.0, 0.0, 0.0, 0.0, 0.0, 1.0, 0.0, 1.0, 0.0, 1.0, 0.0, 1.0, 1.0, 1.0, 1.0, 1.0, 1.0, 1.0, 1.0, 1.0, 1.0, 0.0, 1.0, 0.0, 1.0, 0.0, 1.0, 0.0, 1.0, 1.0, 1.0, 1.0, 1.0, 1.0, 1.0, 1.0, 0.0, 1.0, 0.0, 1.0, 0.0, 1.0, 0.0, 1.0, 1.0, 1.0, 1.0, 1.0, 1.0, 1.0, 1.0, 1.0, 0.0, 1.0, 0.0, 1.0, 0.0, 1.0, 0.0, 1.0, 0.0, 0.0, 0.0, 0.0, 0.0, 0.0, 0.0, 0.0, 0.0, 1.0, 0.0, 1.0, 0.0, 1.0, 0.0, 1.0, 1.0, 1.0, 1.0, 1.0, 1.0, 1.0, 1.0, 1.0, 1.0, 0.0, 1.0, 0.0, 1.0, 0.0, 1.0, 0.0, 0.0, 0.0, 0.5, 0.0, 0.5, 0.0, 0.0, 0.0, 1.0, 1.0, 1.0, 1.0, 1.0, 1.0, 1.0, 1.0, 0.0, 1.0, 0.0, 1.0, 0.0, 1.0, 0.0, 1.0, 1.0, 1.0, 1.0, 1.0, 1.0, 1.0, 1.0, 1.0, 0.0, 1.0, 0.0, 1.0, 0.0, 1.0, 0.0, 1.0, 0.0, 0.0, 0.0, 0.0, 0.0, 0.0, 0.0, 0.0, 0.0, 1.0, 0.0, 1.0, 0.0, 1.0, 0.0, 1.0, 0.5, 0.5022, 1.0, 0.5022, 1.0, 1.0, 0.5, 1.0, 0.5, 0.0, 1.0, 0.0, 1.0, 0.5022, 0.5, 0.5022, 0.5, 0.0, -2.401e-05, 0.0, 0.0, 0.0, 0.5, 0.0, 0.5, 0.0, 0.0, 0.0, -2.401e-05, 0.0, 0.5, 0.0, 0.5, 0.0, 0.0, 0.0, 0.0, 0.0, 0.5, 0.0, 0.5, 0.0, 0.0, 0.0, 0.0, 0.0, 0.5, 0.0, 0.5, 0.0, 0.0, 0.0, 0.0, 0.0, 0.5, 0.0, 0.5, 0.0, 0.0, 0.0, 0.0, 0.0, 0.5, 0.0, 0.5, 0.0, 0.0, 0.0, 0.0, 0.0, 0.5, 0.0, 0.5, 0.0, 0.0, 0.0, 0.0, 0.0, 0.5, 0.0, 0.5, 0.0, 0.0, 0.0, 0.0, 0.0, 0.5, 0.0, 0.5, 1.0, 1.0, 1.0, 1.0, 1.0, 0.5, 1.0, 0.5, 1.0, 1.0, 1.0, 1.0, 1.0, 0.5, 1.0, 0.5, 1.0, 1.0, 1.0, 1.0, 1.0, 0.5, 1.0, 0.5, 1.0, 1.0, 1.0, 1.0, 1.0, 0.5, 1.0, 0.5, 1.0, 1.0, 1.0, 1.0, 1.0, 0.5, 1.0, 0.5, 1.0, 1.0, 1.0, 1.0, 1.0, 0.5, 1.0, 0.0, 1.0, 0.5, 1.0, 0.5, 1.0, 0.0, 1.0, 0.0, 1.0, 0.5, 1.0, 0.5, 1.0, 0.0, 1.0, 0.0, 1.0, 0.5, 1.0, 0.5, 1.0, 0.0, 1.0, 0.0, 1.0, 0.5, 1.0, 0.5, 1.0, 0.0, 1.0, 0.0, 1.0, 0.5, 1.0, 0.5, 1.0, 0.0, 1.0, 0.0, 1.0, 0.5, 1.0, 0.5, 1.0, 0.0, 1.0, 1.0, 0.0, 0.5, 0.0, 0.5, 0.0, 1.0, 0.0, 1.0, 0.0, 0.5, 0.0, 0.5, 0.0, 1.0, 0.0, 1.0, 0.0, 0.5, 0.0, 0.5, 0.0, 1.0, 0.0, 1.0, 0.0, 0.5, 0.0, 0.5, 0.0, 1.0, 0.0, 1.0, 0.0, 0.5, 0.0, 0.5, 0.0, 1.0, 0.0, 1.0, 0.0, 0.5, 0.0, 0.5, 0.0, 1.0, 0.0, 1.0, 0.0, 0.5, 0.0, 0.5, 0.0, 1.0, 0.0, 1.0, 0.0, 0.5, 0.0, 0.5, 0.0, 1.0, 0.0, 1.0, 0.0, 0.5, 0.0, 0.5, 0.0, 1.0, 0.0, 0.0, 0.0, 0.5, 0.0, 0.5, 0.5022, 0.0, 0.5022, 0.0, 0.5022, 0.5, 0.5022, 0.5, 1.0, 0.0, 1.0, 1.0, 1.0, 1.0, 1.0, 1.0, 1.0, 1.0, 1.0, 1.0, 0.0, 1.0, 0.0, 1.0, 0.0, 1.0, 0.0, 1.0, 1.0, 1.0, 1.0, 1.0, 1.0, 1.0, 1.0, 1.0, 0.0, 1.0, 0.0, 1.0, 0.0, 1.0, 0.0, 1.0, 0.0, 1.0, 0.0, 1.0, 0.0, 1.0, 0.0, 1.0, 1.0, 1.0, 1.0, 1.0, 1.0, 1.0, 1.0, 1.0, 0.0, 1.0, 0.0, 1.0, 0.0, 1.0, 0.0, 1.0, 1.0, 1.0, 1.0, 1.0, 1.0, 1.0, 1.0, 0.0, 1.0, 0.0, 1.0, 0.0, 1.0, 0.0, 1.0, 0.0, 0.0, -2.401e-05, 0.0, -2.401e-05, 0.0, 0.0, 0.0, 0.0, 1.0, 0.0, 1.0, 0.0, 1.0, 0.0, 1.0, 0.0, 0.0, 0.0, 0.0, 0.0, 0.0, 0.0, 0.0, 0.0, 0.5022, 0.0, 0.0, 0.0, 0.0, 0.0, 0.5022, 1.0, 0.0, 1.0, 0.0, 1.0, 0.0, 1.0, 0.0, 0.0, 0.0, 0.0, 0.0, 0.0, 0.0, 0.0, 0.0, 1.0, 1.0, 1.0, 1.0, 1.0, 1.0, 1.0, 1.0, 1.0, 0.0, 1.0, 0.0, 1.0, 0.0, 1.0, 0.0, 0.0, 1.0, 0.0, 1.0, 0.0, 1.0, 0.0, 1.0, 1.0, 0.5022, 1.0, 1.0, 1.0, 1.0, 1.0, 0.5022, 0.0, 0.0, 0.0, 0.0, 0.0, 0.0, 0.0, 0.0, 0.0, 0.0, 0.5, 0.0, 0.5, 0.0, 0.0, 0.0, 1.0, 0.0, 1.0, 0.0, 1.0, 0.0, 1.0, 0.0, 0.0, 0.0, 0.0, 0.0, 0.0, 0.0, 0.0, 0.0, 1.0, 1.0, 1.0, 1.0, 1.0, 1.0, 1.0, 1.0, 0.0, 1.0, 0.0, 0.5022, 0.0, 0.5022, 0.0, 1.0, 0.5, 0.0, 1.0, 0.0, 1.0, 0.0, 0.5, 0.0, 1.0, 0.0, 1.0, 0.0, 1.0, 0.0, 1.0, 0.0, 0.0, 1.0, 0.0, 1.0, 0.0, 1.0, 0.0, 1.0, 1.0, 0.0, 1.0, 0.5022, 1.0, 0.5022, 1.0, 0.0, 0.0, 0.0, 0.0, 0.0, 0.0, 0.0, 0.0, 0.0, 1.0, 0.0, 1.0, 0.0, 1.0, 0.0, 1.0, 0.0, 0.0, 0.0, 0.0, 0.0, 0.0, 0.0, 0.0, 0.0, 1.0, 1.0, 1.0, 1.0, 1.0, 1.0, 1.0, 1.0, 1.0, 0.0, 1.0, 0.0, 1.0, 0.0, 1.0, 0.0, 0.0, 1.0, 0.0, 1.0, 0.0, 1.0, 0.0, 1.0, 1.0, 0.0, 1.0, 0.0, 1.0, 0.0, 1.0, 0.0, 1.0, 1.0, 1.0, 1.0, 1.0, 1.0, 1.0, 1.0, 1.0, 1.0, 0.5, 1.0, 0.5, 1.0, 1.0, 1.0, 0.5, 1.0, 0.0, 1.0, 0.0, 1.0, 0.5, 1.0, -2.401e-05, 0.0, 0.0, 0.0, 0.0, 0.0, -2.401e-05, 0.0, 0.0, 1.0, 0.0, 1.0, 0.0, 1.0, 0.0, 1.0, 0.0, 0.0, 0.0, 0.0, 0.0, 0.0, 0.0, 0.0])
me_plane.update()

# ---- objects
ob_light = bpy.data.objects.new('Light', light_light)
ob_camera = bpy.data.objects.new('Camera', cam_camera)
ob_empty = bpy.data.objects.new('Empty', None)
ob_empty_001 = bpy.data.objects.new('Empty.001', None)
ob_plane = bpy.data.objects.new('Plane', me_plane)

# ---- transforms, parenting, visibility, modifiers, constraints
ob_light.location = (4.076, 1.005, 5.904)
ob_light.rotation_euler = (0.6503, 0.05522, 1.866)
ob_light.lock_rotations_4d = False
ob_light.empty_display_type = 'ARROWS'
ob_light.color = (0.0, 0.0, 0.0, 0.0)
ob_light.lineart.crease_threshold = 0.0
ob_camera.location = (7.359, -6.926, 4.958)
ob_camera.rotation_euler = (1.109, 0.0, 0.8149)
ob_camera.lock_rotations_4d = False
ob_camera.empty_display_type = 'ARROWS'
ob_camera.color = (0.0, 0.0, 0.0, 0.0)
ob_camera.display_type = 'WIRE'
ob_camera.lineart.crease_threshold = 0.0
ob_empty.location = (0.0, 0.0, 0.0)
ob_empty.rotation_euler = (1.571, -0.0, 1.571)
ob_empty.empty_display_type = 'IMAGE'
ob_empty.empty_display_size = 5.0
ob_empty.empty_image_depth = 'BACK'
ob_empty.show_empty_image_perspective = False
ob_empty.empty_image_side = 'FRONT'
ob_empty_001.location = (1.701, 0.0, 0.0)
ob_empty_001.rotation_euler = (1.571, 0.0, 3.142)
ob_empty_001.empty_display_type = 'IMAGE'
ob_empty_001.empty_display_size = 5.0
ob_empty_001.empty_image_depth = 'BACK'
ob_empty_001.show_empty_image_perspective = False
ob_empty_001.empty_image_side = 'FRONT'
ob_plane.location = (0.0, 0.0, 0.0)
ob_plane.rotation_euler = (0.0, 1.571, 0.0)
_m = ob_plane.modifiers.new('Mirror', 'MIRROR')
_m.use_axis = (False, False, True)
_m.use_clip = True

# ---- collection membership
col_collection.objects.link(ob_light)
col_collection.objects.link(ob_camera)
col_collection.objects.link(ob_empty)
col_collection.objects.link(ob_empty_001)
col_collection.objects.link(ob_plane)

# ---- scene / render settings (as saved in the file)
scene.camera = ob_camera
scene.frame_start = 1; scene.frame_end = 250; scene.frame_set(1)
scene.render.engine = 'BLENDER_EEVEE_NEXT'
scene.cycles.sampling_pattern = 'TABULATED_SOBOL'
bpy.context.view_layer.update()
